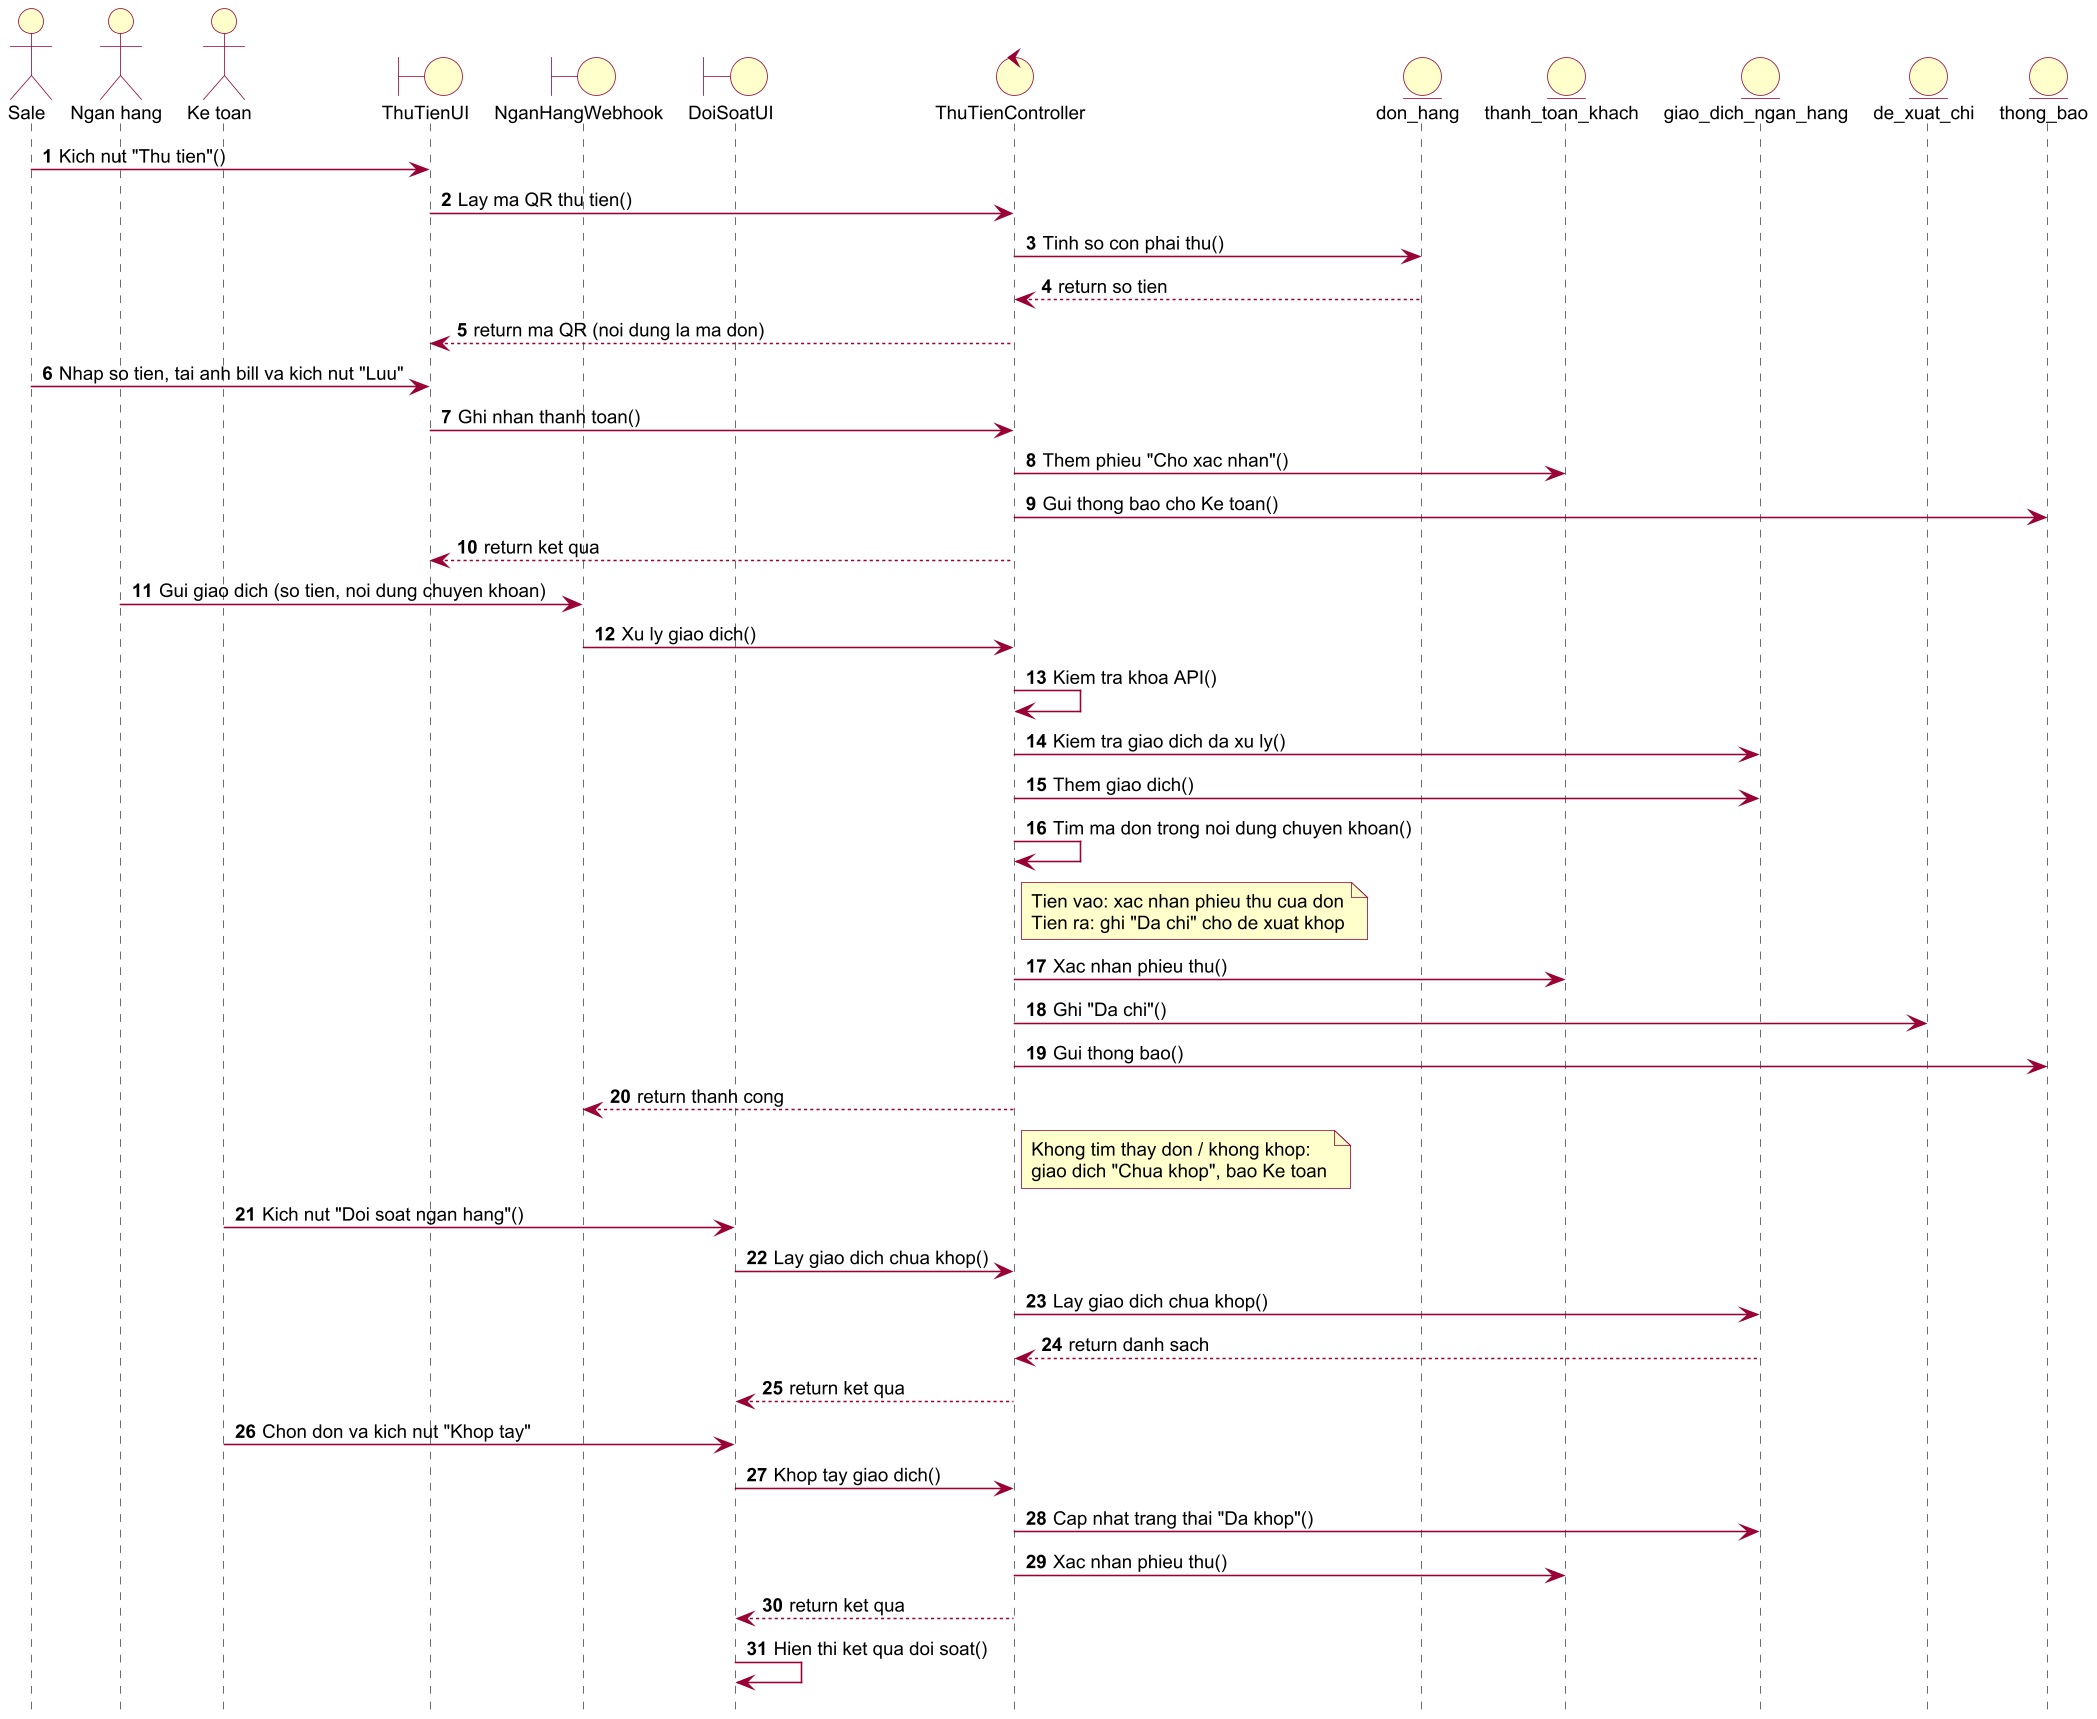

The diagram above was rendered by PlantUML. Its source (embedded in the PNG):
@startuml seq_doi_soat
!pragma layout smetana
skinparam dpi 150
skinparam defaultFontName Arial
skinparam defaultFontSize 12
skinparam shadowing false
skinparam ArrowColor #990033
skinparam ActorBorderColor #990033
skinparam ActorBackgroundColor #FFFFCC
skinparam UsecaseBorderColor #990033
skinparam UsecaseBackgroundColor #FFFFCC
skinparam ClassBorderColor #990033
skinparam ClassBackgroundColor #FFFFCC
skinparam ParticipantBorderColor #990033
skinparam ParticipantBackgroundColor #FFFFCC
skinparam BoundaryBackgroundColor #FFFFCC
skinparam BoundaryBorderColor #990033
skinparam ControlBackgroundColor #FFFFCC
skinparam ControlBorderColor #990033
skinparam EntityBackgroundColor #FFFFCC
skinparam EntityBorderColor #990033
skinparam SequenceLifeLineBorderColor #444444
skinparam NoteBackgroundColor #FFFFCC
skinparam NoteBorderColor #990033
skinparam packageStyle rectangle
autonumber
hide footbox
actor "Sale" as U
actor "Ngan hang" as NH
actor "Ke toan" as KT
boundary "ThuTienUI" as UI
boundary "NganHangWebhook" as WH
boundary "DoiSoatUI" as DS
control "ThuTienController" as C
entity "don_hang" as DH
entity "thanh_toan_khach" as TT
entity "giao_dich_ngan_hang" as GD
entity "de_xuat_chi" as DX
entity "thong_bao" as TB
U -> UI : Kich nut "Thu tien"()
UI -> C : Lay ma QR thu tien()
C -> DH : Tinh so con phai thu()
DH --> C : return so tien
C --> UI : return ma QR (noi dung la ma don)
U -> UI : Nhap so tien, tai anh bill va kich nut "Luu"
UI -> C : Ghi nhan thanh toan()
C -> TT : Them phieu "Cho xac nhan"()
C -> TB : Gui thong bao cho Ke toan()
C --> UI : return ket qua
NH -> WH : Gui giao dich (so tien, noi dung chuyen khoan)
WH -> C : Xu ly giao dich()
C -> C : Kiem tra khoa API()
C -> GD : Kiem tra giao dich da xu ly()
C -> GD : Them giao dich()
C -> C : Tim ma don trong noi dung chuyen khoan()
note right of C
Tien vao: xac nhan phieu thu cua don
Tien ra: ghi "Da chi" cho de xuat khop
end note
C -> TT : Xac nhan phieu thu()
C -> DX : Ghi "Da chi"()
C -> TB : Gui thong bao()
C --> WH : return thanh cong
note right of C
Khong tim thay don / khong khop:
giao dich "Chua khop", bao Ke toan
end note
KT -> DS : Kich nut "Doi soat ngan hang"()
DS -> C : Lay giao dich chua khop()
C -> GD : Lay giao dich chua khop()
GD --> C : return danh sach
C --> DS : return ket qua
KT -> DS : Chon don va kich nut "Khop tay"
DS -> C : Khop tay giao dich()
C -> GD : Cap nhat trang thai "Da khop"()
C -> TT : Xac nhan phieu thu()
C --> DS : return ket qua
DS -> DS : Hien thi ket qua doi soat()
@enduml